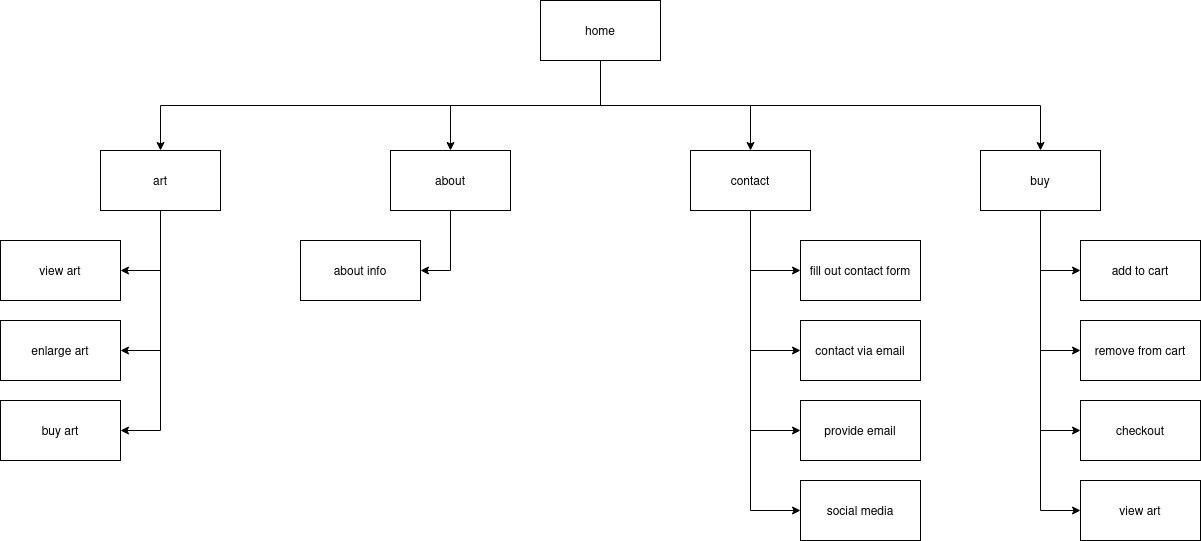

The diagram above was exported from draw.io. Its source (the exported page's mxGraphModel, read from the mxfile embedded in the PNG):
<mxGraphModel dx="1654" dy="885" grid="1" gridSize="10" guides="1" tooltips="1" connect="1" arrows="1" fold="1" page="1" pageScale="1" pageWidth="1600" pageHeight="900" math="0" shadow="0">
  <root>
    <mxCell id="0" />
    <mxCell id="1" parent="0" />
    <mxCell id="obO6lPRUF_N9a_ePcRYp-9" style="edgeStyle=orthogonalEdgeStyle;rounded=0;orthogonalLoop=1;jettySize=auto;html=1;exitX=0.5;exitY=1;exitDx=0;exitDy=0;" edge="1" parent="1" source="obO6lPRUF_N9a_ePcRYp-2" target="obO6lPRUF_N9a_ePcRYp-7">
      <mxGeometry relative="1" as="geometry" />
    </mxCell>
    <mxCell id="obO6lPRUF_N9a_ePcRYp-13" style="edgeStyle=orthogonalEdgeStyle;rounded=0;orthogonalLoop=1;jettySize=auto;html=1;exitX=0.5;exitY=1;exitDx=0;exitDy=0;entryX=0.5;entryY=0;entryDx=0;entryDy=0;" edge="1" parent="1" source="obO6lPRUF_N9a_ePcRYp-2" target="obO6lPRUF_N9a_ePcRYp-6">
      <mxGeometry relative="1" as="geometry" />
    </mxCell>
    <mxCell id="obO6lPRUF_N9a_ePcRYp-14" style="edgeStyle=orthogonalEdgeStyle;rounded=0;orthogonalLoop=1;jettySize=auto;html=1;exitX=0.5;exitY=1;exitDx=0;exitDy=0;" edge="1" parent="1" source="obO6lPRUF_N9a_ePcRYp-2" target="obO6lPRUF_N9a_ePcRYp-5">
      <mxGeometry relative="1" as="geometry" />
    </mxCell>
    <mxCell id="obO6lPRUF_N9a_ePcRYp-15" style="edgeStyle=orthogonalEdgeStyle;rounded=0;orthogonalLoop=1;jettySize=auto;html=1;exitX=0.5;exitY=1;exitDx=0;exitDy=0;entryX=0.5;entryY=0;entryDx=0;entryDy=0;" edge="1" parent="1" source="obO6lPRUF_N9a_ePcRYp-2" target="obO6lPRUF_N9a_ePcRYp-4">
      <mxGeometry relative="1" as="geometry" />
    </mxCell>
    <mxCell id="obO6lPRUF_N9a_ePcRYp-2" value="home" style="rounded=0;whiteSpace=wrap;html=1;" vertex="1" parent="1">
      <mxGeometry x="740" y="20" width="120" height="60" as="geometry" />
    </mxCell>
    <mxCell id="obO6lPRUF_N9a_ePcRYp-28" style="edgeStyle=orthogonalEdgeStyle;rounded=0;orthogonalLoop=1;jettySize=auto;html=1;exitX=0.5;exitY=1;exitDx=0;exitDy=0;entryX=1;entryY=0.5;entryDx=0;entryDy=0;" edge="1" parent="1" source="obO6lPRUF_N9a_ePcRYp-4" target="obO6lPRUF_N9a_ePcRYp-26">
      <mxGeometry relative="1" as="geometry" />
    </mxCell>
    <mxCell id="obO6lPRUF_N9a_ePcRYp-4" value="about" style="rounded=0;whiteSpace=wrap;html=1;" vertex="1" parent="1">
      <mxGeometry x="590" y="170" width="120" height="60" as="geometry" />
    </mxCell>
    <mxCell id="obO6lPRUF_N9a_ePcRYp-32" style="edgeStyle=orthogonalEdgeStyle;rounded=0;orthogonalLoop=1;jettySize=auto;html=1;exitX=0.5;exitY=1;exitDx=0;exitDy=0;entryX=0;entryY=0.5;entryDx=0;entryDy=0;" edge="1" parent="1" source="obO6lPRUF_N9a_ePcRYp-5" target="obO6lPRUF_N9a_ePcRYp-20">
      <mxGeometry relative="1" as="geometry" />
    </mxCell>
    <mxCell id="obO6lPRUF_N9a_ePcRYp-33" style="edgeStyle=orthogonalEdgeStyle;rounded=0;orthogonalLoop=1;jettySize=auto;html=1;exitX=0.5;exitY=1;exitDx=0;exitDy=0;entryX=0;entryY=0.5;entryDx=0;entryDy=0;" edge="1" parent="1" source="obO6lPRUF_N9a_ePcRYp-5" target="obO6lPRUF_N9a_ePcRYp-21">
      <mxGeometry relative="1" as="geometry" />
    </mxCell>
    <mxCell id="obO6lPRUF_N9a_ePcRYp-34" style="edgeStyle=orthogonalEdgeStyle;rounded=0;orthogonalLoop=1;jettySize=auto;html=1;exitX=0.5;exitY=1;exitDx=0;exitDy=0;entryX=0;entryY=0.5;entryDx=0;entryDy=0;" edge="1" parent="1" source="obO6lPRUF_N9a_ePcRYp-5" target="obO6lPRUF_N9a_ePcRYp-22">
      <mxGeometry relative="1" as="geometry" />
    </mxCell>
    <mxCell id="obO6lPRUF_N9a_ePcRYp-35" style="edgeStyle=orthogonalEdgeStyle;rounded=0;orthogonalLoop=1;jettySize=auto;html=1;exitX=0.5;exitY=1;exitDx=0;exitDy=0;entryX=0;entryY=0.5;entryDx=0;entryDy=0;" edge="1" parent="1" source="obO6lPRUF_N9a_ePcRYp-5" target="obO6lPRUF_N9a_ePcRYp-27">
      <mxGeometry relative="1" as="geometry" />
    </mxCell>
    <mxCell id="obO6lPRUF_N9a_ePcRYp-5" value="contact" style="rounded=0;whiteSpace=wrap;html=1;" vertex="1" parent="1">
      <mxGeometry x="890" y="170" width="120" height="60" as="geometry" />
    </mxCell>
    <mxCell id="obO6lPRUF_N9a_ePcRYp-36" style="edgeStyle=orthogonalEdgeStyle;rounded=0;orthogonalLoop=1;jettySize=auto;html=1;exitX=0.5;exitY=1;exitDx=0;exitDy=0;entryX=0;entryY=0.5;entryDx=0;entryDy=0;" edge="1" parent="1" source="obO6lPRUF_N9a_ePcRYp-6" target="obO6lPRUF_N9a_ePcRYp-16">
      <mxGeometry relative="1" as="geometry" />
    </mxCell>
    <mxCell id="obO6lPRUF_N9a_ePcRYp-37" style="edgeStyle=orthogonalEdgeStyle;rounded=0;orthogonalLoop=1;jettySize=auto;html=1;exitX=0.5;exitY=1;exitDx=0;exitDy=0;entryX=0;entryY=0.5;entryDx=0;entryDy=0;" edge="1" parent="1" source="obO6lPRUF_N9a_ePcRYp-6" target="obO6lPRUF_N9a_ePcRYp-17">
      <mxGeometry relative="1" as="geometry" />
    </mxCell>
    <mxCell id="obO6lPRUF_N9a_ePcRYp-38" style="edgeStyle=orthogonalEdgeStyle;rounded=0;orthogonalLoop=1;jettySize=auto;html=1;exitX=0.5;exitY=1;exitDx=0;exitDy=0;entryX=0;entryY=0.5;entryDx=0;entryDy=0;" edge="1" parent="1" source="obO6lPRUF_N9a_ePcRYp-6" target="obO6lPRUF_N9a_ePcRYp-18">
      <mxGeometry relative="1" as="geometry" />
    </mxCell>
    <mxCell id="obO6lPRUF_N9a_ePcRYp-39" style="edgeStyle=orthogonalEdgeStyle;rounded=0;orthogonalLoop=1;jettySize=auto;html=1;exitX=0.5;exitY=1;exitDx=0;exitDy=0;entryX=0;entryY=0.5;entryDx=0;entryDy=0;" edge="1" parent="1" source="obO6lPRUF_N9a_ePcRYp-6" target="obO6lPRUF_N9a_ePcRYp-23">
      <mxGeometry relative="1" as="geometry" />
    </mxCell>
    <mxCell id="obO6lPRUF_N9a_ePcRYp-6" value="buy" style="rounded=0;whiteSpace=wrap;html=1;" vertex="1" parent="1">
      <mxGeometry x="1180" y="170" width="120" height="60" as="geometry" />
    </mxCell>
    <mxCell id="obO6lPRUF_N9a_ePcRYp-29" style="edgeStyle=orthogonalEdgeStyle;rounded=0;orthogonalLoop=1;jettySize=auto;html=1;exitX=0.5;exitY=1;exitDx=0;exitDy=0;entryX=1;entryY=0.5;entryDx=0;entryDy=0;" edge="1" parent="1" source="obO6lPRUF_N9a_ePcRYp-7" target="obO6lPRUF_N9a_ePcRYp-19">
      <mxGeometry relative="1" as="geometry" />
    </mxCell>
    <mxCell id="obO6lPRUF_N9a_ePcRYp-30" style="edgeStyle=orthogonalEdgeStyle;rounded=0;orthogonalLoop=1;jettySize=auto;html=1;exitX=0.5;exitY=1;exitDx=0;exitDy=0;entryX=1;entryY=0.5;entryDx=0;entryDy=0;" edge="1" parent="1" source="obO6lPRUF_N9a_ePcRYp-7" target="obO6lPRUF_N9a_ePcRYp-24">
      <mxGeometry relative="1" as="geometry" />
    </mxCell>
    <mxCell id="obO6lPRUF_N9a_ePcRYp-31" style="edgeStyle=orthogonalEdgeStyle;rounded=0;orthogonalLoop=1;jettySize=auto;html=1;exitX=0.5;exitY=1;exitDx=0;exitDy=0;entryX=1;entryY=0.5;entryDx=0;entryDy=0;" edge="1" parent="1" source="obO6lPRUF_N9a_ePcRYp-7" target="obO6lPRUF_N9a_ePcRYp-25">
      <mxGeometry relative="1" as="geometry" />
    </mxCell>
    <mxCell id="obO6lPRUF_N9a_ePcRYp-7" value="art" style="rounded=0;whiteSpace=wrap;html=1;" vertex="1" parent="1">
      <mxGeometry x="300" y="170" width="120" height="60" as="geometry" />
    </mxCell>
    <mxCell id="obO6lPRUF_N9a_ePcRYp-16" value="add to cart" style="rounded=0;whiteSpace=wrap;html=1;" vertex="1" parent="1">
      <mxGeometry x="1280" y="260" width="120" height="60" as="geometry" />
    </mxCell>
    <mxCell id="obO6lPRUF_N9a_ePcRYp-17" value="remove from cart" style="rounded=0;whiteSpace=wrap;html=1;" vertex="1" parent="1">
      <mxGeometry x="1280" y="340" width="120" height="60" as="geometry" />
    </mxCell>
    <mxCell id="obO6lPRUF_N9a_ePcRYp-18" value="checkout" style="rounded=0;whiteSpace=wrap;html=1;" vertex="1" parent="1">
      <mxGeometry x="1280" y="420" width="120" height="60" as="geometry" />
    </mxCell>
    <mxCell id="obO6lPRUF_N9a_ePcRYp-19" value="view art" style="rounded=0;whiteSpace=wrap;html=1;" vertex="1" parent="1">
      <mxGeometry x="200" y="260" width="120" height="60" as="geometry" />
    </mxCell>
    <mxCell id="obO6lPRUF_N9a_ePcRYp-20" value="fill out contact form" style="rounded=0;whiteSpace=wrap;html=1;" vertex="1" parent="1">
      <mxGeometry x="1000" y="260" width="120" height="60" as="geometry" />
    </mxCell>
    <mxCell id="obO6lPRUF_N9a_ePcRYp-21" value="contact via email" style="rounded=0;whiteSpace=wrap;html=1;" vertex="1" parent="1">
      <mxGeometry x="1000" y="340" width="120" height="60" as="geometry" />
    </mxCell>
    <mxCell id="obO6lPRUF_N9a_ePcRYp-22" value="provide email" style="rounded=0;whiteSpace=wrap;html=1;" vertex="1" parent="1">
      <mxGeometry x="1000" y="420" width="120" height="60" as="geometry" />
    </mxCell>
    <mxCell id="obO6lPRUF_N9a_ePcRYp-23" value="&lt;div&gt;view art&lt;/div&gt;" style="rounded=0;whiteSpace=wrap;html=1;" vertex="1" parent="1">
      <mxGeometry x="1280" y="500" width="120" height="60" as="geometry" />
    </mxCell>
    <mxCell id="obO6lPRUF_N9a_ePcRYp-24" value="&lt;div&gt;enlarge art&lt;/div&gt;" style="rounded=0;whiteSpace=wrap;html=1;" vertex="1" parent="1">
      <mxGeometry x="200" y="340" width="120" height="60" as="geometry" />
    </mxCell>
    <mxCell id="obO6lPRUF_N9a_ePcRYp-25" value="buy art" style="rounded=0;whiteSpace=wrap;html=1;" vertex="1" parent="1">
      <mxGeometry x="200" y="420" width="120" height="60" as="geometry" />
    </mxCell>
    <mxCell id="obO6lPRUF_N9a_ePcRYp-26" value="about info" style="rounded=0;whiteSpace=wrap;html=1;" vertex="1" parent="1">
      <mxGeometry x="500" y="260" width="120" height="60" as="geometry" />
    </mxCell>
    <mxCell id="obO6lPRUF_N9a_ePcRYp-27" value="social media" style="rounded=0;whiteSpace=wrap;html=1;" vertex="1" parent="1">
      <mxGeometry x="1000" y="500" width="120" height="60" as="geometry" />
    </mxCell>
  </root>
</mxGraphModel>